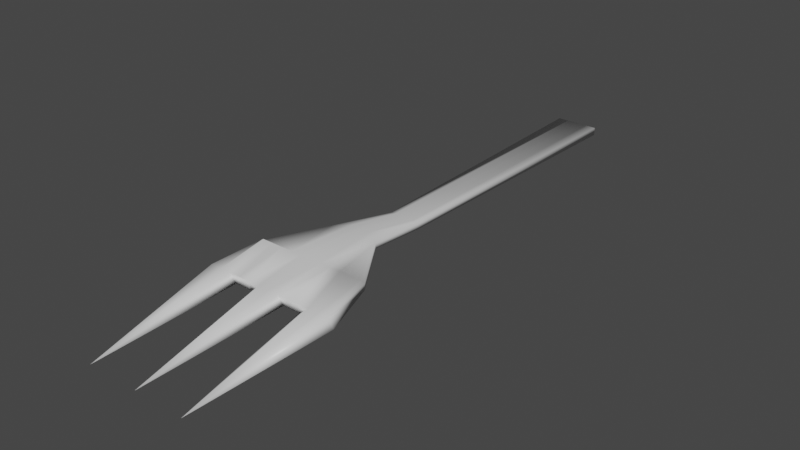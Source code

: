 # Source: fork.blend  (saved by Blender 2.80.75; exported with 4.5.12 LTS)
import bpy
from mathutils import Matrix  # noqa: F401  (used for matrix-valued properties, if any)

bpy.ops.wm.read_factory_settings(use_empty=True)
scene = bpy.context.scene
scene.name = 'Scene'

# ---- collections
col_collection = bpy.data.collections.new('Collection'); scene.collection.children.link(col_collection)

# ---- materials (node trees are filled in below, after node groups)
mat_material = bpy.data.materials.new('Material')
mat_material.alpha_threshold = 0.0
mat_material.use_transparent_shadow = False
mat_material.line_color = (0.0, 0.0, 0.0, 1.0)

# ---- material node trees
mat_material.use_nodes = True; mat_material.node_tree.nodes.clear()
_N = mat_material.node_tree.nodes; _L = mat_material.node_tree.links
n0 = _N.new('ShaderNodeOutputMaterial'); n0.name = 'Material Output'; n0.location = (300, 300)
n1 = _N.new('ShaderNodeBsdfPrincipled'); n1.name = 'Principled BSDF'; n1.location = (10, 300)
n1.distribution = 'GGX'
n1.subsurface_method = 'BURLEY'
n1.inputs[2].default_value = 0.4
n1.inputs[3].default_value = 1.45
n1.inputs[27].default_value = (0.0, 0.0, 0.0, 1.0)
n1.inputs[28].default_value = 1.0
_L.new(n1.outputs[0], n0.inputs[0])
n0.is_active_output = True

# ---- world
world_world = bpy.data.worlds.new('World'); scene.world = world_world
world_world.use_nodes = True; world_world.node_tree.nodes.clear()
_N = world_world.node_tree.nodes; _L = world_world.node_tree.links
n0 = _N.new('ShaderNodeOutputWorld'); n0.name = 'World Output'; n0.location = (300, 300)
n1 = _N.new('ShaderNodeBackground'); n1.name = 'Background'; n1.location = (10, 300)
n1.inputs[0].default_value = (0.05088, 0.05088, 0.05088, 1.0)
_L.new(n1.outputs[0], n0.inputs[0])
n0.is_active_output = True
world_world.color = (0.05088, 0.05088, 0.05088)
world_world.use_sun_shadow = False
world_world.sun_shadow_jitter_overblur = 0.0

# ---- meshes
me_cube = bpy.data.meshes.new('Cube')
me_cube.from_pydata([(1.0, 17.77, 1.0), (1.0, 17.77, 0.6392), (1.0, -1.0, 1.343), (1.0, -1.0, 0.9824), (-1.0, 17.77, 1.0), (-1.0, 17.77, 0.6392), (-1.0, -1.0, 1.343), (-1.0, -1.0, 0.9824), (2.683, -0.9776, 1.265), (2.683, -0.9776, 1.01), (2.286, -9.335, -0.06348), (-2.663, -0.973, 1.016), (-2.663, -0.973, 1.249), (-2.406, -9.335, -0.06348), (-2.01, -1.0, 1.343), (-2.01, -1.0, 0.9824), (1.987, -1.0, 1.343), (1.987, -1.0, 0.9824), (0.0, 17.77, 0.6392), (0.0, -1.0, 1.343), (0.0, -1.0, 0.9824), (0.0, 17.77, 1.0), (-0.03359, -9.335, -0.06348), (-1.0, -3.218, 1.0), (1.0, -3.218, 1.0), (1.0, -3.218, 0.6392), (-1.0, -3.218, 0.6392), (2.974, -3.218, 1.0), (3.218, -3.218, 0.6392), (-3.021, -3.218, 1.0), (-3.212, -3.218, 0.6392), (-1.71, -3.218, 0.6392), (-2.01, -3.218, 1.0), (1.548, -3.218, 0.6392), (1.987, -3.218, 1.0), (0.0, -3.218, 0.6392), (0.0, -3.218, 1.0), (-1.505, -1.0, 1.343), (-1.505, -1.0, 0.9824), (-1.505, -3.218, 1.0), (-0.5, 17.77, 0.6392), (-0.5, -1.0, 1.343), (-0.5, -1.0, 0.9824), (-0.5, 17.77, 1.0), (-0.7962, -3.218, 0.6392), (-0.5, -3.218, 1.0), (0.5, -1.0, 0.9824), (0.5, 17.77, 1.0), (0.5, 17.77, 0.6392), (0.5, -1.0, 1.343), (0.5, -3.218, 1.0), (0.7626, -3.218, 0.6392), (1.493, -1.0, 1.343), (1.493, -1.0, 0.9824), (1.493, -3.218, 1.0), (1.493, -3.218, 0.6392), (-2.516, -1.0, 1.343), (-2.516, -1.0, 0.9824), (-2.516, -3.218, 0.6392), (-2.516, -3.218, 1.0), (2.48, -1.0, 1.343), (2.48, -1.0, 0.9824), (2.48, -3.218, 0.6392), (2.48, -3.218, 1.0), (-0.7168, 4.51, 0.651), (0.7202, 4.51, 0.9489), (-0.7168, 4.51, 0.9489), (0.7202, 4.51, 0.651), (3.609e-06, 4.51, 0.6196), (3.609e-06, 4.51, 0.9803), (-0.473, 4.51, 0.6199), (-0.473, 4.51, 0.98), (0.4733, 4.51, 0.98), (0.4733, 4.51, 0.6199), (-1.149, 1.398, 1.187), (1.143, 1.398, 1.424), (7.144e-07, 1.842, 1.141), (7.086e-07, 1.842, 1.501), (-0.4705, 1.842, 1.141), (-0.4705, 1.842, 1.501), (0.471, 1.842, 1.501), (0.471, 1.842, 1.141), (-1.149, 1.398, 1.424), (1.143, 1.398, 1.187)], [], [(79, 82, 6, 41), (64, 66, 4, 5), (81, 83, 3, 46), (83, 75, 2, 3), (48, 47, 0, 1), (63, 10, 27), (59, 56, 12, 29), (28, 27, 10), (61, 60, 8, 9), (62, 61, 9, 28), (29, 30, 13), (58, 13, 30), (39, 37, 14, 32), (55, 53, 17, 33), (53, 52, 16, 17), (44, 35, 22), (40, 43, 21, 18), (78, 76, 20, 42), (50, 36, 22), (80, 77, 19, 49), (49, 19, 36, 50), (42, 20, 35, 44), (52, 54, 34, 16), (57, 58, 30, 11), (12, 11, 30, 29), (10, 62, 28), (9, 8, 27, 28), (46, 3, 25, 51), (13, 59, 29), (60, 63, 27, 8), (41, 6, 23, 45), (23, 6, 37, 39), (19, 41, 45, 36), (7, 42, 44, 26), (74, 78, 42, 7), (5, 4, 43, 40), (36, 45, 22), (77, 79, 41, 19), (20, 46, 51, 35), (2, 49, 50, 24), (75, 80, 49, 2), (35, 51, 22), (18, 21, 47, 48), (76, 81, 46, 20), (2, 24, 54, 52), (3, 2, 52, 53), (25, 3, 53, 55), (13, 32, 59), (15, 31, 58, 57), (31, 13, 58), (32, 14, 56, 59), (16, 34, 63, 60), (10, 33, 62), (33, 17, 61, 62), (17, 16, 60, 61), (34, 10, 63), (38, 7, 26, 31, 15), (13, 31, 32), (31, 26, 23, 32), (44, 45, 23, 26), (22, 45, 44), (22, 51, 50), (50, 51, 25, 24), (54, 24, 25, 55), (34, 54, 55, 33), (33, 10, 34), (18, 48, 73, 68), (0, 47, 72, 65), (21, 43, 71, 69), (5, 40, 70, 64), (47, 21, 69, 72), (40, 18, 68, 70), (1, 0, 65, 67), (48, 1, 67, 73), (74, 82, 66, 64), (43, 4, 66, 71), (68, 73, 81, 76), (65, 72, 80, 75), (69, 71, 79, 77), (64, 70, 78, 74), (72, 69, 77, 80), (70, 68, 76, 78), (67, 65, 75, 83), (73, 67, 83, 81), (71, 66, 82, 79), (74, 7, 38, 15, 57, 11), (11, 12, 82, 74), (56, 14, 37, 6, 82, 12), (8, 9, 83, 75), (8, 75, 2, 52, 16, 60), (17, 53, 3, 83, 9, 61)])
me_cube.polygons.foreach_set('use_smooth', [True] * 91)
_uv = me_cube.uv_layers.new(name='UVMap')
_uv.uv.foreach_set('vector', [0.5625, 0.2114, 0.625, 0.2114, 0.625, 0.25, 0.5625, 0.25, 0.375, 0.5975, 0.625, 0.5975, 0.625, 0.75, 0.375, 0.75, 0.5625, 0.9614, 0.625, 0.9614, 0.625, 1.0, 0.5625, 1.0, 0.125, 0.7114, 0.375, 0.7114, 0.375, 0.75, 0.125, 0.75, 0.625, 0.6875, 0.875, 0.6875, 0.875, 0.75, 0.625, 0.75, 0.375, 0.25, 0.375, 0.25, 0.375, 0.25, 0.625, 0.25, 0.625, 0.25, 0.625, 0.25, 0.625, 0.25, 0.125, 0.75, 0.375, 0.75, 0.125, 0.75, 0.125, 0.75, 0.375, 0.75, 0.375, 0.75, 0.125, 0.75, 0.625, 1.0, 0.625, 1.0, 0.625, 1.0, 0.625, 1.0, 0.625, 0.5, 0.375, 0.5, 0.625, 0.5, 0.375, 1.0, 0.375, 1.0, 0.375, 1.0, 0.625, 0.25, 0.625, 0.25, 0.625, 0.25, 0.625, 0.25, 0.625, 1.0, 0.625, 1.0, 0.625, 1.0, 0.625, 1.0, 0.125, 0.75, 0.375, 0.75, 0.375, 0.75, 0.125, 0.75, 0.4375, 1.0, 0.5, 1.0, 0.4375, 1.0, 0.625, 0.5625, 0.875, 0.5625, 0.875, 0.625, 0.625, 0.625, 0.4375, 0.9614, 0.5, 0.9614, 0.5, 1.0, 0.4375, 1.0, 0.4375, 0.25, 0.5, 0.25, 0.4375, 0.25, 0.4375, 0.2114, 0.5, 0.2114, 0.5, 0.25, 0.4375, 0.25, 0.4375, 0.25, 0.5, 0.25, 0.5, 0.25, 0.4375, 0.25, 0.4375, 1.0, 0.5, 1.0, 0.5, 1.0, 0.4375, 1.0, 0.375, 0.25, 0.375, 0.25, 0.375, 0.25, 0.375, 0.25, 0.375, 1.0, 0.375, 1.0, 0.375, 1.0, 0.375, 1.0, 0.625, 0.5, 0.375, 0.5, 0.375, 0.5, 0.625, 0.5, 0.625, 1.0, 0.625, 1.0, 0.625, 1.0, 0.125, 0.75, 0.375, 0.75, 0.375, 0.75, 0.125, 0.75, 0.5625, 1.0, 0.625, 1.0, 0.625, 1.0, 0.5625, 1.0, 0.625, 0.25, 0.625, 0.25, 0.625, 0.25, 0.375, 0.25, 0.375, 0.25, 0.375, 0.25, 0.375, 0.25, 0.5625, 0.25, 0.625, 0.25, 0.625, 0.25, 0.5625, 0.25, 0.625, 0.25, 0.625, 0.25, 0.625, 0.25, 0.625, 0.25, 0.5, 0.25, 0.5625, 0.25, 0.5625, 0.25, 0.5, 0.25, 0.375, 1.0, 0.4375, 1.0, 0.4375, 1.0, 0.375, 1.0, 0.375, 0.9614, 0.4375, 0.9614, 0.4375, 1.0, 0.375, 1.0, 0.625, 0.5, 0.875, 0.5, 0.875, 0.5625, 0.625, 0.5625, 0.5, 0.25, 0.5625, 0.25, 0.5, 0.25, 0.5, 0.2114, 0.5625, 0.2114, 0.5625, 0.25, 0.5, 0.25, 0.5, 1.0, 0.5625, 1.0, 0.5625, 1.0, 0.5, 1.0, 0.375, 0.25, 0.4375, 0.25, 0.4375, 0.25, 0.375, 0.25, 0.375, 0.2114, 0.4375, 0.2114, 0.4375, 0.25, 0.375, 0.25, 0.5, 1.0, 0.5625, 1.0, 0.5, 1.0, 0.625, 0.625, 0.875, 0.625, 0.875, 0.6875, 0.625, 0.6875, 0.5, 0.9614, 0.5625, 0.9614, 0.5625, 1.0, 0.5, 1.0, 0.375, 0.25, 0.375, 0.25, 0.375, 0.25, 0.375, 0.25, 0.125, 0.75, 0.375, 0.75, 0.375, 0.75, 0.125, 0.75, 0.625, 1.0, 0.625, 1.0, 0.625, 1.0, 0.625, 1.0, 0.625, 0.25, 0.625, 0.25, 0.625, 0.25, 0.375, 1.0, 0.375, 1.0, 0.375, 1.0, 0.375, 1.0, 0.375, 1.0, 0.375, 1.0, 0.375, 1.0, 0.625, 0.25, 0.625, 0.25, 0.625, 0.25, 0.625, 0.25, 0.375, 0.25, 0.375, 0.25, 0.375, 0.25, 0.375, 0.25, 0.625, 1.0, 0.625, 1.0, 0.625, 1.0, 0.625, 1.0, 0.625, 1.0, 0.625, 1.0, 0.625, 1.0, 0.125, 0.75, 0.375, 0.75, 0.375, 0.75, 0.125, 0.75, 0.375, 0.25, 0.375, 0.25, 0.375, 0.25, 0.375, 0.5, 0.375, 0.5, 0.375, 1.0, 0.375, 1.0, 0.375, 1.0, 0.375, 1.0, 0.375, 1.0, 0.625, 0.25, 0.375, 1.0, 0.375, 1.0, 0.0, 0.0, 0.625, 0.25, 0.4375, 1.0, 0.5625, 0.25, 0.625, 0.25, 0.375, 1.0, 0.625, 0.4375, 0.5625, 0.25, 0.4375, 1.0, 0.375, 0.3125, 0.5625, 1.0, 0.4375, 0.25, 0.4375, 0.25, 0.5625, 1.0, 0.625, 1.0, 0.375, 0.25, 0.375, 0.25, 0.375, 0.25, 0.625, 1.0, 0.625, 1.0, 0.375, 0.25, 0.375, 0.25, 0.625, 1.0, 0.625, 1.0, 0.625, 1.0, 0.375, 0.25, 0.375, 0.25, 0.5, 0.75, 0.5625, 0.75, 0.5625, 0.9025, 0.5, 0.9025, 0.375, 0.0, 0.4375, 0.0, 0.4375, 0.1525, 0.375, 0.1525, 0.5, 0.0, 0.5625, 0.0, 0.5625, 0.1525, 0.5, 0.1525, 0.375, 0.75, 0.4375, 0.75, 0.4375, 0.9025, 0.375, 0.9025, 0.4375, 0.0, 0.5, 0.0, 0.5, 0.1525, 0.4375, 0.1525, 0.4375, 0.75, 0.5, 0.75, 0.5, 0.9025, 0.4375, 0.9025, 0.125, 0.5, 0.375, 0.5, 0.375, 0.6525, 0.125, 0.6525, 0.5625, 0.75, 0.625, 0.75, 0.625, 0.9025, 0.5625, 0.9025, 0.375, 0.5386, 0.625, 0.5386, 0.625, 0.5975, 0.375, 0.5975, 0.5625, 0.0, 0.625, 0.0, 0.625, 0.1525, 0.5625, 0.1525, 0.5, 0.9025, 0.5625, 0.9025, 0.5625, 0.9614, 0.5, 0.9614, 0.375, 0.1525, 0.4375, 0.1525, 0.4375, 0.2114, 0.375, 0.2114, 0.5, 0.1525, 0.5625, 0.1525, 0.5625, 0.2114, 0.5, 0.2114, 0.375, 0.9025, 0.4375, 0.9025, 0.4375, 0.9614, 0.375, 0.9614, 0.4375, 0.1525, 0.5, 0.1525, 0.5, 0.2114, 0.4375, 0.2114, 0.4375, 0.9025, 0.5, 0.9025, 0.5, 0.9614, 0.4375, 0.9614, 0.125, 0.6525, 0.375, 0.6525, 0.375, 0.7114, 0.125, 0.7114, 0.5625, 0.9025, 0.625, 0.9025, 0.625, 0.9614, 0.5625, 0.9614, 0.5625, 0.1525, 0.625, 0.1525, 0.625, 0.2114, 0.5625, 0.2114, 0.375, 0.5386, 0.375, 0.5, 0.375, 0.5, 0.375, 1.0, 0.375, 1.0, 0.375, 0.5, 0.375, 0.5, 0.625, 0.5, 0.625, 0.5386, 0.375, 0.5386, 0.625, 0.25, 0.625, 0.25, 0.625, 0.25, 0.625, 0.25, 0.625, 0.2114, 0.625, 0.5, 0.375, 0.75, 0.125, 0.75, 0.125, 0.7114, 0.375, 0.7114, 0.0, 0.0, 0.0, 0.0, 0.0, 0.0, 0.0, 0.0, 0.0, 0.0, 0.0, 0.0, 0.0, 0.0, 0.0, 0.0, 0.0, 0.0, 0.0, 0.0, 0.0, 0.0, 0.0, 0.0])
me_cube.materials.append(mat_material)
me_cube.use_remesh_preserve_volume = False
me_cube.use_remesh_preserve_attributes = False
me_cube.use_mirror_vertex_groups = False
me_cube.update()

# ---- objects
ob_cube = bpy.data.objects.new('Cube', me_cube)

# ---- transforms, parenting, visibility, modifiers, constraints
ob_cube.location = (0.0, 0.0, 2.187)
ob_cube.lock_rotations_4d = False
ob_cube.empty_display_type = 'ARROWS'
ob_cube.lineart.crease_threshold = 0.0

# ---- collection membership
col_collection.objects.link(ob_cube)

# ---- scene / render settings (as saved in the file)
scene.frame_start = 1; scene.frame_end = 250; scene.frame_set(1)
scene.render.engine = 'BLENDER_EEVEE_NEXT'
scene.cycles.use_denoising = False
scene.cycles.samples = 128
scene.cycles.sampling_pattern = 'TABULATED_SOBOL'
scene.cycles.use_adaptive_sampling = False
scene.cycles.use_light_tree = False
scene.view_settings.view_transform = 'Filmic'
bpy.context.view_layer.update()

# ---- added for rendering (the .blend has no active camera and no usable light): camera, sun
cam_auto = bpy.data.cameras.new('AutoCamera')
cam_auto.lens = 50.0
cam_auto.sensor_width = 36.0
cam_auto.clip_end = 1000.0
ob_auto_camera = bpy.data.objects.new('AutoCamera', cam_auto)
scene.collection.objects.link(ob_auto_camera)
ob_auto_camera.location = (25.8189, -26.7604, 23.5587)
ob_auto_camera.rotation_euler = (1.09748, -7.21219e-08, 0.694738)
scene.camera = ob_auto_camera
light_auto_sun = bpy.data.lights.new('AutoSun', 'SUN')
light_auto_sun.energy = 3.0
light_auto_sun.angle = 0.0523599
ob_auto_sun = bpy.data.objects.new('AutoSun', light_auto_sun)
scene.collection.objects.link(ob_auto_sun)
ob_auto_sun.rotation_euler = (0.872665, 0.174533, 0.523599)
bpy.context.view_layer.update()
